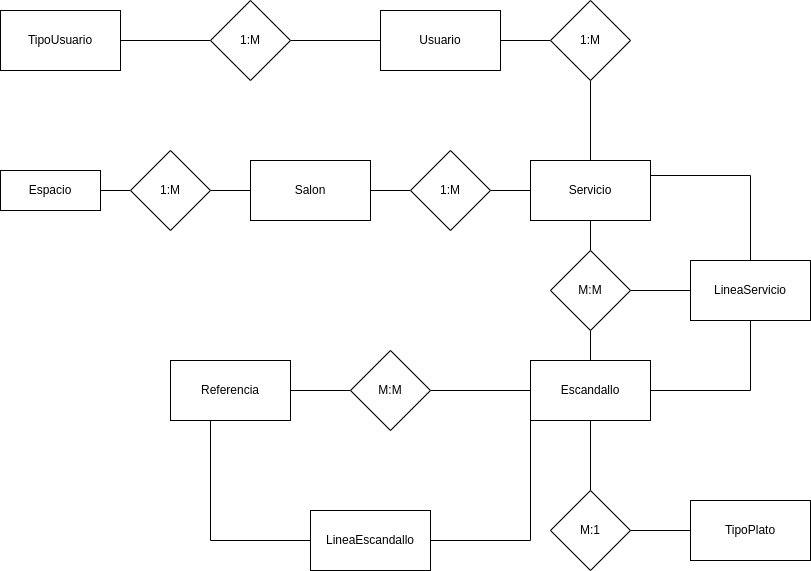

The diagram above was exported from draw.io. Its source (the exported page's mxGraphModel, read from the mxfile embedded in the PNG):
<mxGraphModel dx="1306" dy="404" grid="1" gridSize="10" guides="1" tooltips="1" connect="1" arrows="1" fold="1" page="1" pageScale="1" pageWidth="850" pageHeight="1100" math="0" shadow="0" extFonts="Permanent Marker^https://fonts.googleapis.com/css?family=Permanent+Marker">
  <root>
    <mxCell id="0" />
    <mxCell id="1" parent="0" />
    <mxCell id="VkW9q_DO_eon8_1dQtuR-3" value="" style="edgeStyle=orthogonalEdgeStyle;rounded=0;orthogonalLoop=1;jettySize=auto;html=1;startArrow=none;startFill=0;endArrow=none;endFill=0;" parent="1" source="VkW9q_DO_eon8_1dQtuR-1" target="VkW9q_DO_eon8_1dQtuR-2" edge="1">
      <mxGeometry relative="1" as="geometry" />
    </mxCell>
    <mxCell id="VkW9q_DO_eon8_1dQtuR-1" value="Espacio" style="whiteSpace=wrap;html=1;align=center;" parent="1" vertex="1">
      <mxGeometry x="30" y="210" width="100" height="40" as="geometry" />
    </mxCell>
    <mxCell id="VkW9q_DO_eon8_1dQtuR-5" value="" style="edgeStyle=orthogonalEdgeStyle;rounded=0;orthogonalLoop=1;jettySize=auto;html=1;startArrow=none;startFill=0;endArrow=none;endFill=0;" parent="1" source="VkW9q_DO_eon8_1dQtuR-2" target="VkW9q_DO_eon8_1dQtuR-4" edge="1">
      <mxGeometry relative="1" as="geometry" />
    </mxCell>
    <mxCell id="VkW9q_DO_eon8_1dQtuR-2" value="1:M" style="rhombus;whiteSpace=wrap;html=1;" parent="1" vertex="1">
      <mxGeometry x="160" y="190" width="80" height="80" as="geometry" />
    </mxCell>
    <mxCell id="VkW9q_DO_eon8_1dQtuR-8" value="" style="edgeStyle=orthogonalEdgeStyle;rounded=0;orthogonalLoop=1;jettySize=auto;html=1;startArrow=none;startFill=0;endArrow=none;endFill=0;" parent="1" source="VkW9q_DO_eon8_1dQtuR-4" target="VkW9q_DO_eon8_1dQtuR-7" edge="1">
      <mxGeometry relative="1" as="geometry" />
    </mxCell>
    <mxCell id="VkW9q_DO_eon8_1dQtuR-4" value="Salon" style="whiteSpace=wrap;html=1;" parent="1" vertex="1">
      <mxGeometry x="280" y="200" width="120" height="60" as="geometry" />
    </mxCell>
    <mxCell id="VkW9q_DO_eon8_1dQtuR-10" value="" style="edgeStyle=orthogonalEdgeStyle;rounded=0;orthogonalLoop=1;jettySize=auto;html=1;endArrow=none;endFill=0;" parent="1" source="VkW9q_DO_eon8_1dQtuR-7" target="VkW9q_DO_eon8_1dQtuR-9" edge="1">
      <mxGeometry relative="1" as="geometry" />
    </mxCell>
    <mxCell id="VkW9q_DO_eon8_1dQtuR-7" value="1:M" style="rhombus;whiteSpace=wrap;html=1;" parent="1" vertex="1">
      <mxGeometry x="440" y="190" width="80" height="80" as="geometry" />
    </mxCell>
    <mxCell id="VkW9q_DO_eon8_1dQtuR-12" value="" style="edgeStyle=orthogonalEdgeStyle;rounded=0;orthogonalLoop=1;jettySize=auto;html=1;endArrow=none;endFill=0;" parent="1" source="VkW9q_DO_eon8_1dQtuR-9" target="VkW9q_DO_eon8_1dQtuR-11" edge="1">
      <mxGeometry relative="1" as="geometry" />
    </mxCell>
    <mxCell id="VkW9q_DO_eon8_1dQtuR-20" value="" style="edgeStyle=orthogonalEdgeStyle;rounded=0;orthogonalLoop=1;jettySize=auto;html=1;endArrow=none;endFill=0;" parent="1" source="VkW9q_DO_eon8_1dQtuR-9" target="VkW9q_DO_eon8_1dQtuR-19" edge="1">
      <mxGeometry relative="1" as="geometry" />
    </mxCell>
    <mxCell id="VkW9q_DO_eon8_1dQtuR-9" value="Servicio" style="whiteSpace=wrap;html=1;" parent="1" vertex="1">
      <mxGeometry x="560" y="200" width="120" height="60" as="geometry" />
    </mxCell>
    <mxCell id="VkW9q_DO_eon8_1dQtuR-14" value="" style="edgeStyle=orthogonalEdgeStyle;rounded=0;orthogonalLoop=1;jettySize=auto;html=1;startArrow=none;startFill=0;endArrow=none;endFill=0;" parent="1" source="VkW9q_DO_eon8_1dQtuR-11" target="VkW9q_DO_eon8_1dQtuR-13" edge="1">
      <mxGeometry relative="1" as="geometry" />
    </mxCell>
    <mxCell id="VkW9q_DO_eon8_1dQtuR-11" value="1:M" style="rhombus;whiteSpace=wrap;html=1;" parent="1" vertex="1">
      <mxGeometry x="580" y="40" width="80" height="80" as="geometry" />
    </mxCell>
    <mxCell id="VkW9q_DO_eon8_1dQtuR-16" value="" style="edgeStyle=orthogonalEdgeStyle;rounded=0;orthogonalLoop=1;jettySize=auto;html=1;startArrow=none;startFill=0;endArrow=none;endFill=0;" parent="1" source="VkW9q_DO_eon8_1dQtuR-13" target="VkW9q_DO_eon8_1dQtuR-15" edge="1">
      <mxGeometry relative="1" as="geometry" />
    </mxCell>
    <mxCell id="VkW9q_DO_eon8_1dQtuR-13" value="Usuario" style="whiteSpace=wrap;html=1;" parent="1" vertex="1">
      <mxGeometry x="410" y="50" width="120" height="60" as="geometry" />
    </mxCell>
    <mxCell id="VkW9q_DO_eon8_1dQtuR-18" value="" style="edgeStyle=orthogonalEdgeStyle;rounded=0;orthogonalLoop=1;jettySize=auto;html=1;startArrow=none;startFill=0;endArrow=none;endFill=0;" parent="1" source="VkW9q_DO_eon8_1dQtuR-15" target="VkW9q_DO_eon8_1dQtuR-17" edge="1">
      <mxGeometry relative="1" as="geometry" />
    </mxCell>
    <mxCell id="VkW9q_DO_eon8_1dQtuR-15" value="1:M" style="rhombus;whiteSpace=wrap;html=1;" parent="1" vertex="1">
      <mxGeometry x="240" y="40" width="80" height="80" as="geometry" />
    </mxCell>
    <mxCell id="VkW9q_DO_eon8_1dQtuR-17" value="TipoUsuario" style="whiteSpace=wrap;html=1;" parent="1" vertex="1">
      <mxGeometry x="30" y="50" width="120" height="60" as="geometry" />
    </mxCell>
    <mxCell id="VkW9q_DO_eon8_1dQtuR-22" value="" style="edgeStyle=orthogonalEdgeStyle;rounded=0;orthogonalLoop=1;jettySize=auto;html=1;endArrow=none;endFill=0;" parent="1" source="VkW9q_DO_eon8_1dQtuR-19" target="VkW9q_DO_eon8_1dQtuR-21" edge="1">
      <mxGeometry relative="1" as="geometry" />
    </mxCell>
    <mxCell id="VkW9q_DO_eon8_1dQtuR-24" value="" style="edgeStyle=orthogonalEdgeStyle;rounded=0;orthogonalLoop=1;jettySize=auto;html=1;endArrow=none;endFill=0;" parent="1" source="VkW9q_DO_eon8_1dQtuR-19" target="VkW9q_DO_eon8_1dQtuR-23" edge="1">
      <mxGeometry relative="1" as="geometry" />
    </mxCell>
    <mxCell id="VkW9q_DO_eon8_1dQtuR-19" value="M:M" style="rhombus;whiteSpace=wrap;html=1;" parent="1" vertex="1">
      <mxGeometry x="580" y="290" width="80" height="80" as="geometry" />
    </mxCell>
    <mxCell id="VkW9q_DO_eon8_1dQtuR-28" value="" style="edgeStyle=none;rounded=0;orthogonalLoop=1;jettySize=auto;html=1;endArrow=none;endFill=0;" parent="1" source="VkW9q_DO_eon8_1dQtuR-21" target="VkW9q_DO_eon8_1dQtuR-27" edge="1">
      <mxGeometry relative="1" as="geometry" />
    </mxCell>
    <mxCell id="cKCb4HOkmCCL7G6J6VO0-2" value="" style="edgeStyle=orthogonalEdgeStyle;rounded=0;orthogonalLoop=1;jettySize=auto;html=1;endArrow=none;endFill=0;" parent="1" source="VkW9q_DO_eon8_1dQtuR-21" target="cKCb4HOkmCCL7G6J6VO0-1" edge="1">
      <mxGeometry relative="1" as="geometry" />
    </mxCell>
    <mxCell id="VkW9q_DO_eon8_1dQtuR-21" value="Escandallo" style="whiteSpace=wrap;html=1;" parent="1" vertex="1">
      <mxGeometry x="560" y="400" width="120" height="60" as="geometry" />
    </mxCell>
    <mxCell id="VkW9q_DO_eon8_1dQtuR-25" style="rounded=0;orthogonalLoop=1;jettySize=auto;html=1;entryX=1;entryY=0.25;entryDx=0;entryDy=0;endArrow=none;endFill=0;" parent="1" source="VkW9q_DO_eon8_1dQtuR-23" target="VkW9q_DO_eon8_1dQtuR-9" edge="1">
      <mxGeometry relative="1" as="geometry">
        <mxPoint x="780" y="210" as="targetPoint" />
        <Array as="points">
          <mxPoint x="780" y="215" />
        </Array>
      </mxGeometry>
    </mxCell>
    <mxCell id="VkW9q_DO_eon8_1dQtuR-26" style="edgeStyle=none;rounded=0;orthogonalLoop=1;jettySize=auto;html=1;entryX=1;entryY=0.5;entryDx=0;entryDy=0;endArrow=none;endFill=0;" parent="1" source="VkW9q_DO_eon8_1dQtuR-23" target="VkW9q_DO_eon8_1dQtuR-21" edge="1">
      <mxGeometry relative="1" as="geometry">
        <Array as="points">
          <mxPoint x="780" y="430" />
        </Array>
      </mxGeometry>
    </mxCell>
    <mxCell id="VkW9q_DO_eon8_1dQtuR-23" value="LineaServicio" style="whiteSpace=wrap;html=1;" parent="1" vertex="1">
      <mxGeometry x="720" y="300" width="120" height="60" as="geometry" />
    </mxCell>
    <mxCell id="VkW9q_DO_eon8_1dQtuR-30" value="" style="edgeStyle=none;rounded=0;orthogonalLoop=1;jettySize=auto;html=1;endArrow=none;endFill=0;" parent="1" source="VkW9q_DO_eon8_1dQtuR-27" target="VkW9q_DO_eon8_1dQtuR-29" edge="1">
      <mxGeometry relative="1" as="geometry" />
    </mxCell>
    <mxCell id="VkW9q_DO_eon8_1dQtuR-27" value="M:1" style="rhombus;whiteSpace=wrap;html=1;" parent="1" vertex="1">
      <mxGeometry x="580" y="530" width="80" height="80" as="geometry" />
    </mxCell>
    <mxCell id="VkW9q_DO_eon8_1dQtuR-29" value="TipoPlato" style="whiteSpace=wrap;html=1;" parent="1" vertex="1">
      <mxGeometry x="720" y="540" width="120" height="60" as="geometry" />
    </mxCell>
    <mxCell id="cKCb4HOkmCCL7G6J6VO0-4" value="" style="edgeStyle=orthogonalEdgeStyle;rounded=0;orthogonalLoop=1;jettySize=auto;html=1;startArrow=none;startFill=0;endArrow=none;endFill=0;" parent="1" source="cKCb4HOkmCCL7G6J6VO0-1" target="cKCb4HOkmCCL7G6J6VO0-3" edge="1">
      <mxGeometry relative="1" as="geometry" />
    </mxCell>
    <mxCell id="cKCb4HOkmCCL7G6J6VO0-1" value="M:M" style="rhombus;whiteSpace=wrap;html=1;" parent="1" vertex="1">
      <mxGeometry x="380" y="390" width="80" height="80" as="geometry" />
    </mxCell>
    <mxCell id="cKCb4HOkmCCL7G6J6VO0-6" value="" style="edgeStyle=orthogonalEdgeStyle;rounded=0;orthogonalLoop=1;jettySize=auto;html=1;endArrow=none;endFill=0;" parent="1" source="cKCb4HOkmCCL7G6J6VO0-3" target="cKCb4HOkmCCL7G6J6VO0-5" edge="1">
      <mxGeometry relative="1" as="geometry">
        <Array as="points">
          <mxPoint x="240" y="580" />
        </Array>
      </mxGeometry>
    </mxCell>
    <mxCell id="cKCb4HOkmCCL7G6J6VO0-3" value="Referencia" style="whiteSpace=wrap;html=1;" parent="1" vertex="1">
      <mxGeometry x="200" y="400" width="120" height="60" as="geometry" />
    </mxCell>
    <mxCell id="cKCb4HOkmCCL7G6J6VO0-5" value="LineaEscandallo" style="whiteSpace=wrap;html=1;" parent="1" vertex="1">
      <mxGeometry x="340" y="550" width="120" height="60" as="geometry" />
    </mxCell>
    <mxCell id="cKCb4HOkmCCL7G6J6VO0-7" value="" style="endArrow=none;html=1;rounded=0;exitX=1;exitY=0.5;exitDx=0;exitDy=0;entryX=0;entryY=1;entryDx=0;entryDy=0;endFill=0;" parent="1" source="cKCb4HOkmCCL7G6J6VO0-5" target="VkW9q_DO_eon8_1dQtuR-21" edge="1">
      <mxGeometry width="50" height="50" relative="1" as="geometry">
        <mxPoint x="520" y="550" as="sourcePoint" />
        <mxPoint x="570" y="500" as="targetPoint" />
        <Array as="points">
          <mxPoint x="560" y="580" />
        </Array>
      </mxGeometry>
    </mxCell>
  </root>
</mxGraphModel>